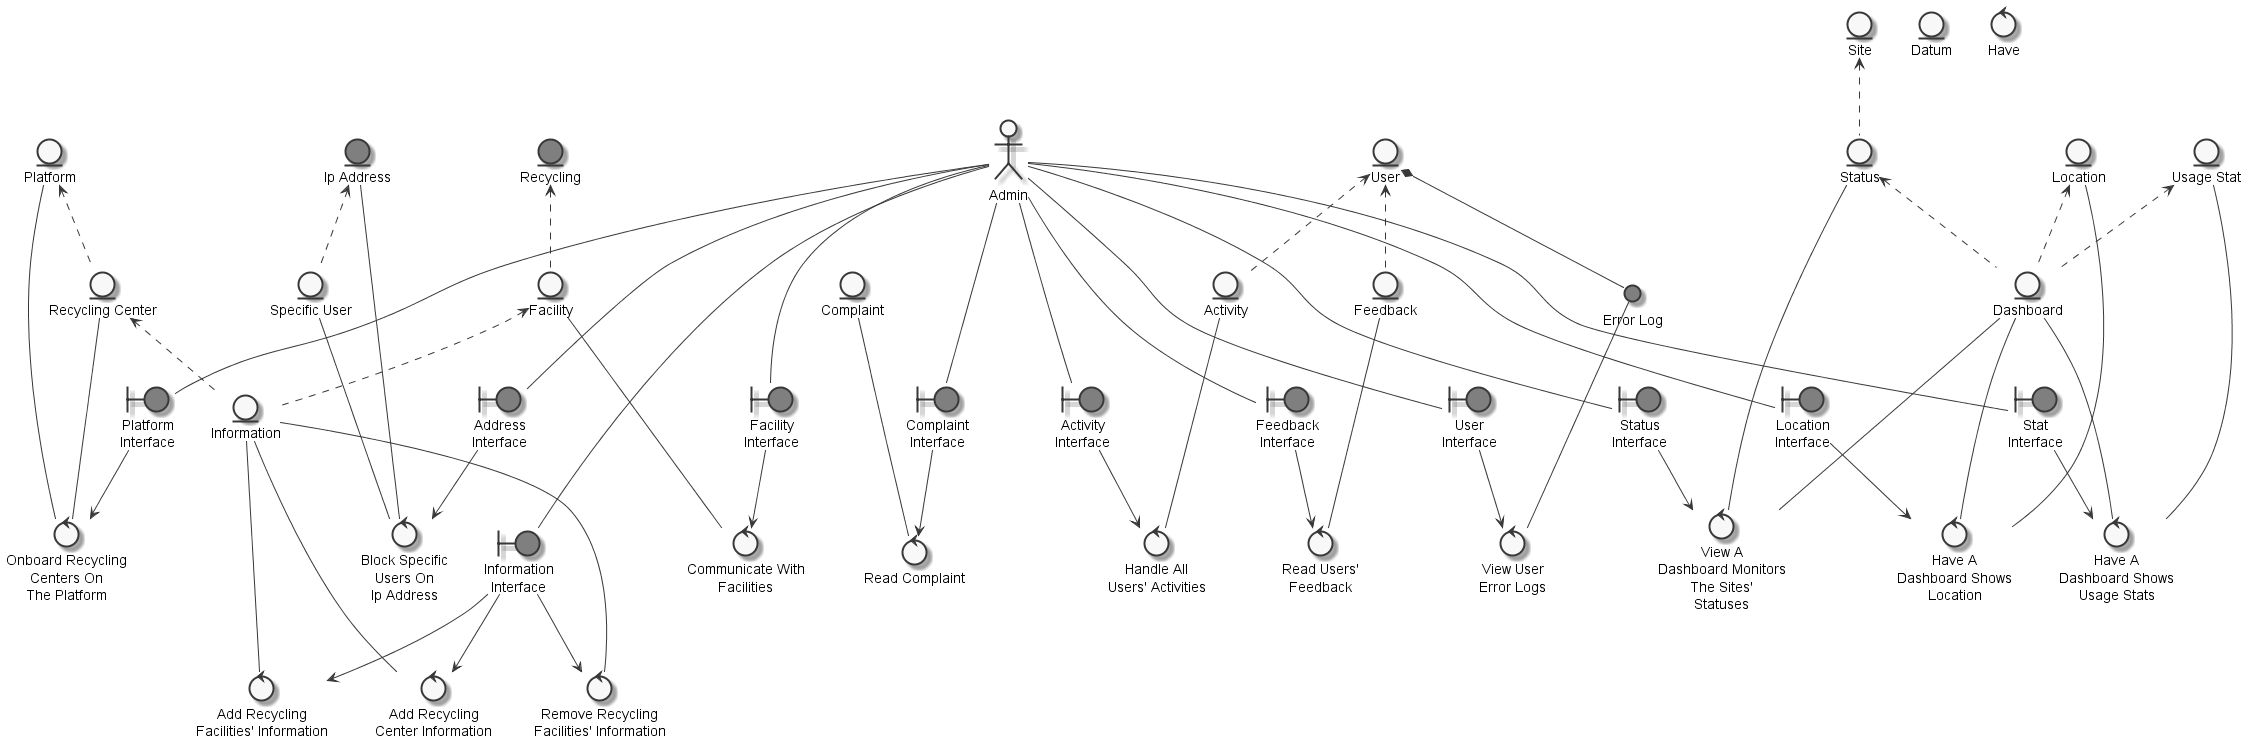

The diagram above was rendered by PlantUML. Its source (embedded in the PNG):
@startuml
	skinparam defaultTextAlignment center
	skinparam monochrome true

	entity "Information" as thinginformation
	entity "Complaint" as thingcomplaint
	entity "Feedback" as thingfeedback
	entity "User" as thinguser
	entity "Specific User" as thingspecificuser
	entity "Ip Address" as thingipaddress #grey
	entity "Dashboard" as thingdashboard
	entity "Status" as thingstatus
	entity "Site" as thingsite
	entity "Datum" as thingdatum
	entity "Activity" as thingactivity
	entity "Platform" as thingplatform
	entity "Location" as thinglocation
	entity "Facility" as thingfacility
	entity "Recycling Center" as thingrecyclingcenter
	entity "Usage Stat" as thingusagestat
	entity "Recycling" as thingrecycling #grey
	actor "Admin" as actoradmin
	circle "Error Log" as thingerrorlog #grey
	boundary "Information\nInterface" as thinginformationinterface #grey
	boundary "Feedback\nInterface" as thingfeedbackinterface #grey
	boundary "Complaint\nInterface" as thingcomplaintinterface #grey
	boundary "Address\nInterface" as thingaddressinterface #grey
	boundary "Status\nInterface" as thingstatusinterface #grey
	boundary "Activity\nInterface" as thingactivityinterface #grey
	boundary "User\nInterface" as thinguserinterface #grey
	boundary "Platform\nInterface" as thingplatforminterface #grey
	boundary "Location\nInterface" as thinglocationinterface #grey
	boundary "Stat\nInterface" as thingstatinterface #grey
	boundary "Facility\nInterface" as thingfacilityinterface #grey
	control "Add Recycling\nFacilities' Information" as controladdinformation
	control "Remove Recycling\nFacilities' Information" as controlremoveinformation
	control "Read Users'\nFeedback" as controlreadfeedback
	control "Read Complaint" as controlreadcomplaint
	control "Block Specific\nUsers On\nIp Address" as controlblockspecificuser
	control "View A\nDashboard Monitors\nThe Sites'\nStatuses" as controlviewdashboard
	control "Have" as controlhave
	control "Handle All\nUsers' Activities" as controlhandleactivity
	control "Add Recycling\nCenter Information" as controladdrecyclingcenterinformation
	control "View User\nError Logs" as controlviewusererrorlogs
	control "Onboard Recycling\nCenters On\nThe Platform" as controlonboardrecyclingcentersplatform
	control "Have A\nDashboard Shows\nLocation" as controlhavedashboardlocation
	control "Have A\nDashboard Shows\nUsage Stats" as controlhavedashboard
	control "Communicate With\nFacilities" as controlcommunicatefacility

	thingfacility <.. thinginformation
	thingrecyclingcenter <.. thinginformation
	thinguser <.. thingfeedback
	thingipaddress <.. thingspecificuser
	thingstatus <.. thingdashboard
	thingusagestat <.. thingdashboard
	thinglocation <.. thingdashboard
	thingsite <.. thingstatus
	thinguser <.. thingactivity
	thingrecycling <.. thingfacility
	thingplatform <.. thingrecyclingcenter
	thinguser *-- thingerrorlog
	actoradmin --- thinginformationinterface
	actoradmin --- thingfeedbackinterface
	actoradmin --- thingcomplaintinterface
	actoradmin --- thingaddressinterface
	actoradmin --- thingstatusinterface
	actoradmin --- thingactivityinterface
	actoradmin --- thinguserinterface
	actoradmin --- thingplatforminterface
	actoradmin --- thinglocationinterface
	actoradmin --- thingstatinterface
	actoradmin --- thingfacilityinterface
	thinginformation --- controladdinformation
	thinginformationinterface --> controladdinformation
	thinginformation --- controlremoveinformation
	thinginformationinterface --> controlremoveinformation
	thingfeedback --- controlreadfeedback
	thingfeedbackinterface --> controlreadfeedback
	thingcomplaint --- controlreadcomplaint
	thingcomplaintinterface --> controlreadcomplaint
	thingspecificuser --- controlblockspecificuser
	thingipaddress --- controlblockspecificuser
	thingaddressinterface --> controlblockspecificuser
	thingdashboard --- controlviewdashboard
	thingstatus --- controlviewdashboard
	thingstatusinterface --> controlviewdashboard
	thingactivity --- controlhandleactivity
	thingactivityinterface --> controlhandleactivity
	thinginformationinterface --> controladdrecyclingcenterinformation
	thinginformation --- controladdrecyclingcenterinformation
	thingerrorlog --- controlviewusererrorlogs
	thinguserinterface --> controlviewusererrorlogs
	thingrecyclingcenter --- controlonboardrecyclingcentersplatform
	thingplatform --- controlonboardrecyclingcentersplatform
	thingplatforminterface --> controlonboardrecyclingcentersplatform
	thinglocation --- controlhavedashboardlocation
	thinglocationinterface --> controlhavedashboardlocation
	thingdashboard --- controlhavedashboardlocation
	thingusagestat --- controlhavedashboard
	thingstatinterface --> controlhavedashboard
	thingdashboard --- controlhavedashboard
	thingfacility --- controlcommunicatefacility
	thingfacilityinterface --> controlcommunicatefacility

@enduml